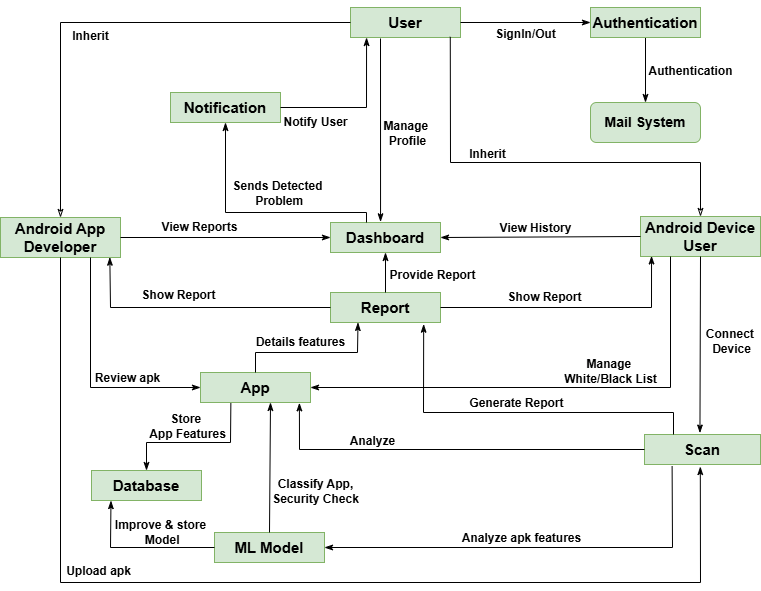

The diagram above was exported from draw.io. Its source (the exported page's mxGraphModel, read from the mxfile embedded in the PNG):
<mxGraphModel dx="1553" dy="704" grid="1" gridSize="10" guides="1" tooltips="1" connect="1" arrows="1" fold="1" page="1" pageScale="1" pageWidth="1700" pageHeight="1100" math="0" shadow="0">
  <root>
    <mxCell id="0" />
    <mxCell id="1" parent="0" />
    <mxCell id="T8J6FulFKDFPMxTxv_4a-1" value="&lt;font style=&quot;font-size: 15px;&quot;&gt;User&lt;/font&gt;" style="rounded=0;whiteSpace=wrap;html=1;fillColor=#d5e8d4;strokeColor=#82b366;fontStyle=1" parent="1" vertex="1">
      <mxGeometry x="680" y="665" width="110" height="30" as="geometry" />
    </mxCell>
    <mxCell id="T8J6FulFKDFPMxTxv_4a-2" value="&lt;font style=&quot;font-size: 15px;&quot;&gt;Notification&lt;/font&gt;" style="rounded=0;whiteSpace=wrap;html=1;fillColor=#d5e8d4;strokeColor=#82b366;fontStyle=1" parent="1" vertex="1">
      <mxGeometry x="500" y="750" width="110" height="30" as="geometry" />
    </mxCell>
    <mxCell id="T8J6FulFKDFPMxTxv_4a-3" value="&lt;font style=&quot;font-size: 15px;&quot;&gt;Scan&lt;/font&gt;" style="rounded=0;whiteSpace=wrap;html=1;fillColor=#d5e8d4;strokeColor=#82b366;fontStyle=1" parent="1" vertex="1">
      <mxGeometry x="974" y="1092" width="116" height="30" as="geometry" />
    </mxCell>
    <mxCell id="T8J6FulFKDFPMxTxv_4a-4" value="&lt;font style=&quot;font-size: 15px;&quot;&gt;Android Device User&lt;/font&gt;" style="rounded=0;whiteSpace=wrap;html=1;fillColor=#d5e8d4;strokeColor=#82b366;fontStyle=1" parent="1" vertex="1">
      <mxGeometry x="970" y="874" width="120" height="40" as="geometry" />
    </mxCell>
    <mxCell id="T8J6FulFKDFPMxTxv_4a-5" value="&lt;font style=&quot;font-size: 15px;&quot;&gt;Android App Developer&lt;/font&gt;" style="rounded=0;whiteSpace=wrap;html=1;fillColor=#d5e8d4;strokeColor=#82b366;fontStyle=1" parent="1" vertex="1">
      <mxGeometry x="330" y="875" width="120" height="40" as="geometry" />
    </mxCell>
    <mxCell id="T8J6FulFKDFPMxTxv_4a-6" value="&lt;font style=&quot;font-size: 15px;&quot;&gt;App&lt;/font&gt;" style="rounded=0;whiteSpace=wrap;html=1;fillColor=#d5e8d4;strokeColor=#82b366;fontStyle=1" parent="1" vertex="1">
      <mxGeometry x="530" y="1030" width="110" height="30" as="geometry" />
    </mxCell>
    <mxCell id="T8J6FulFKDFPMxTxv_4a-7" value="&lt;font style=&quot;font-size: 15px;&quot;&gt;Dashboard&lt;/font&gt;" style="rounded=0;whiteSpace=wrap;html=1;fillColor=#d5e8d4;strokeColor=#82b366;fontStyle=1" parent="1" vertex="1">
      <mxGeometry x="660" y="880" width="110" height="30" as="geometry" />
    </mxCell>
    <mxCell id="T8J6FulFKDFPMxTxv_4a-8" value="&lt;font style=&quot;font-size: 15px;&quot;&gt;Database&lt;/font&gt;" style="rounded=0;whiteSpace=wrap;html=1;fillColor=#d5e8d4;strokeColor=#82b366;fontStyle=1" parent="1" vertex="1">
      <mxGeometry x="421" y="1128" width="110" height="30" as="geometry" />
    </mxCell>
    <mxCell id="T8J6FulFKDFPMxTxv_4a-9" value="&lt;font style=&quot;font-size: 15px;&quot;&gt;ML Model&lt;/font&gt;" style="rounded=0;whiteSpace=wrap;html=1;fillColor=#d5e8d4;strokeColor=#82b366;fontStyle=1" parent="1" vertex="1">
      <mxGeometry x="544" y="1190" width="110" height="30" as="geometry" />
    </mxCell>
    <mxCell id="T8J6FulFKDFPMxTxv_4a-10" value="&lt;font style=&quot;font-size: 15px;&quot;&gt;Report&lt;/font&gt;" style="rounded=0;whiteSpace=wrap;html=1;fillColor=#d5e8d4;strokeColor=#82b366;fontStyle=1" parent="1" vertex="1">
      <mxGeometry x="660" y="950" width="110" height="30" as="geometry" />
    </mxCell>
    <mxCell id="T8J6FulFKDFPMxTxv_4a-14" value="" style="endArrow=none;html=1;rounded=0;entryX=0;entryY=0.5;entryDx=0;entryDy=0;exitX=0.5;exitY=0;exitDx=0;exitDy=0;fontStyle=1;endFill=1;startArrow=classicThin;startFill=0;" parent="1" source="T8J6FulFKDFPMxTxv_4a-5" target="T8J6FulFKDFPMxTxv_4a-1" edge="1">
      <mxGeometry width="50" height="50" relative="1" as="geometry">
        <mxPoint x="700" y="1010" as="sourcePoint" />
        <mxPoint x="750" y="960" as="targetPoint" />
        <Array as="points">
          <mxPoint x="390" y="680" />
        </Array>
      </mxGeometry>
    </mxCell>
    <mxCell id="T8J6FulFKDFPMxTxv_4a-23" value="Inherit" style="edgeLabel;html=1;align=center;verticalAlign=middle;resizable=0;points=[];fontStyle=1;rotation=0;fontSize=12;" parent="T8J6FulFKDFPMxTxv_4a-14" vertex="1" connectable="0">
      <mxGeometry x="-0.041" y="-1" relative="1" as="geometry">
        <mxPoint x="-9" y="12" as="offset" />
      </mxGeometry>
    </mxCell>
    <mxCell id="T8J6FulFKDFPMxTxv_4a-15" value="" style="endArrow=none;html=1;rounded=0;exitX=0.5;exitY=0;exitDx=0;exitDy=0;fontStyle=1;entryX=0.907;entryY=0.978;entryDx=0;entryDy=0;entryPerimeter=0;endFill=1;startArrow=classicThin;startFill=0;" parent="1" source="T8J6FulFKDFPMxTxv_4a-4" target="T8J6FulFKDFPMxTxv_4a-1" edge="1">
      <mxGeometry width="50" height="50" relative="1" as="geometry">
        <mxPoint x="690" y="880" as="sourcePoint" />
        <mxPoint x="770" y="687" as="targetPoint" />
        <Array as="points">
          <mxPoint x="1030" y="820" />
          <mxPoint x="780" y="820" />
        </Array>
      </mxGeometry>
    </mxCell>
    <mxCell id="T8J6FulFKDFPMxTxv_4a-19" value="Inherit" style="edgeLabel;html=1;align=center;verticalAlign=middle;resizable=0;points=[];fontStyle=1;fontSize=12;" parent="T8J6FulFKDFPMxTxv_4a-15" vertex="1" connectable="0">
      <mxGeometry x="0.0045" y="1" relative="1" as="geometry">
        <mxPoint x="-52" y="-10" as="offset" />
      </mxGeometry>
    </mxCell>
    <mxCell id="T8J6FulFKDFPMxTxv_4a-16" value="&lt;font style=&quot;font-size: 14px;&quot;&gt;Mail System&lt;/font&gt;" style="rounded=1;whiteSpace=wrap;html=1;fillColor=#d5e8d4;strokeColor=#82b366;fontStyle=1" parent="1" vertex="1">
      <mxGeometry x="920" y="760" width="110" height="40" as="geometry" />
    </mxCell>
    <mxCell id="T8J6FulFKDFPMxTxv_4a-26" value="" style="endArrow=classicThin;html=1;rounded=0;entryX=0.481;entryY=1.07;entryDx=0;entryDy=0;exitX=0.5;exitY=1;exitDx=0;exitDy=0;fontStyle=1;jumpStyle=sharp;curved=0;strokeColor=default;startArrow=none;startFill=0;endFill=1;entryPerimeter=0;" parent="1" source="T8J6FulFKDFPMxTxv_4a-5" target="T8J6FulFKDFPMxTxv_4a-3" edge="1">
      <mxGeometry width="50" height="50" relative="1" as="geometry">
        <mxPoint x="570" y="780" as="sourcePoint" />
        <mxPoint x="775" y="740" as="targetPoint" />
        <Array as="points">
          <mxPoint x="390" y="1240" />
          <mxPoint x="1030" y="1240" />
        </Array>
      </mxGeometry>
    </mxCell>
    <mxCell id="T8J6FulFKDFPMxTxv_4a-27" value="&lt;font&gt;Upload apk&lt;/font&gt;" style="edgeLabel;html=1;align=center;verticalAlign=middle;resizable=0;points=[];fontStyle=1;rotation=0;fontSize=12;" parent="T8J6FulFKDFPMxTxv_4a-26" vertex="1" connectable="0">
      <mxGeometry x="-0.041" y="-1" relative="1" as="geometry">
        <mxPoint x="-156" y="-13" as="offset" />
      </mxGeometry>
    </mxCell>
    <mxCell id="T8J6FulFKDFPMxTxv_4a-30" value="" style="endArrow=classicThin;html=1;rounded=0;entryX=0;entryY=0.5;entryDx=0;entryDy=0;exitX=0.75;exitY=1;exitDx=0;exitDy=0;fontStyle=1;startArrow=none;startFill=0;endFill=1;" parent="1" source="T8J6FulFKDFPMxTxv_4a-5" target="T8J6FulFKDFPMxTxv_4a-6" edge="1">
      <mxGeometry width="50" height="50" relative="1" as="geometry">
        <mxPoint x="590" y="800" as="sourcePoint" />
        <mxPoint x="802" y="789" as="targetPoint" />
        <Array as="points">
          <mxPoint x="420" y="1045" />
        </Array>
      </mxGeometry>
    </mxCell>
    <mxCell id="T8J6FulFKDFPMxTxv_4a-31" value="Review apk" style="edgeLabel;html=1;align=center;verticalAlign=middle;resizable=0;points=[];fontStyle=1;fontSize=12;" parent="T8J6FulFKDFPMxTxv_4a-30" vertex="1" connectable="0">
      <mxGeometry x="-0.041" y="-1" relative="1" as="geometry">
        <mxPoint x="37" y="5" as="offset" />
      </mxGeometry>
    </mxCell>
    <mxCell id="T8J6FulFKDFPMxTxv_4a-32" value="" style="endArrow=classicThin;html=1;rounded=0;entryX=0.478;entryY=-0.05;entryDx=0;entryDy=0;exitX=0.5;exitY=1;exitDx=0;exitDy=0;fontStyle=1;startArrow=none;startFill=0;endFill=1;entryPerimeter=0;" parent="1" source="T8J6FulFKDFPMxTxv_4a-4" target="T8J6FulFKDFPMxTxv_4a-3" edge="1">
      <mxGeometry width="50" height="50" relative="1" as="geometry">
        <mxPoint x="610" y="840" as="sourcePoint" />
        <mxPoint x="812" y="719" as="targetPoint" />
      </mxGeometry>
    </mxCell>
    <mxCell id="T8J6FulFKDFPMxTxv_4a-33" value="Connect&amp;nbsp;&lt;div&gt;Device&lt;/div&gt;" style="edgeLabel;html=1;align=center;verticalAlign=middle;resizable=0;points=[];fontStyle=1;fontSize=12;" parent="T8J6FulFKDFPMxTxv_4a-32" vertex="1" connectable="0">
      <mxGeometry x="-0.041" y="-1" relative="1" as="geometry">
        <mxPoint x="32" as="offset" />
      </mxGeometry>
    </mxCell>
    <mxCell id="T8J6FulFKDFPMxTxv_4a-34" value="" style="endArrow=none;html=1;rounded=0;fontStyle=1;exitX=0.455;exitY=-0.023;exitDx=0;exitDy=0;exitPerimeter=0;startArrow=classicThin;startFill=1;" parent="1" source="T8J6FulFKDFPMxTxv_4a-7" edge="1">
      <mxGeometry width="50" height="50" relative="1" as="geometry">
        <mxPoint x="724.3500000000001" y="878.03" as="sourcePoint" />
        <mxPoint x="710" y="696" as="targetPoint" />
      </mxGeometry>
    </mxCell>
    <mxCell id="T8J6FulFKDFPMxTxv_4a-35" value="Manage&amp;nbsp;&lt;div&gt;Profile&lt;/div&gt;" style="edgeLabel;html=1;align=center;verticalAlign=middle;resizable=0;points=[];fontStyle=1;rotation=0;fontSize=12;" parent="T8J6FulFKDFPMxTxv_4a-34" vertex="1" connectable="0">
      <mxGeometry x="-0.041" y="-1" relative="1" as="geometry">
        <mxPoint x="25" y="-1" as="offset" />
      </mxGeometry>
    </mxCell>
    <mxCell id="T8J6FulFKDFPMxTxv_4a-37" value="" style="endArrow=none;html=1;rounded=0;exitX=0.5;exitY=0;exitDx=0;exitDy=0;entryX=0.5;entryY=0;entryDx=0;entryDy=0;fontStyle=1;startArrow=classicThin;startFill=1;" parent="1" source="T8J6FulFKDFPMxTxv_4a-16" target="cfdt6BFqIIbkBUUR9uCX-1" edge="1">
      <mxGeometry width="50" height="50" relative="1" as="geometry">
        <mxPoint x="520" y="652.5" as="sourcePoint" />
        <mxPoint x="650" y="747.5" as="targetPoint" />
      </mxGeometry>
    </mxCell>
    <mxCell id="T8J6FulFKDFPMxTxv_4a-38" value="Authentication" style="edgeLabel;html=1;align=center;verticalAlign=middle;resizable=0;points=[];fontStyle=1;fontSize=12;" parent="T8J6FulFKDFPMxTxv_4a-37" vertex="1" connectable="0">
      <mxGeometry x="0.0096" y="2" relative="1" as="geometry">
        <mxPoint x="46" y="16" as="offset" />
      </mxGeometry>
    </mxCell>
    <mxCell id="T8J6FulFKDFPMxTxv_4a-39" value="" style="endArrow=none;html=1;rounded=0;entryX=1;entryY=0.5;entryDx=0;entryDy=0;exitX=0.146;exitY=1.001;exitDx=0;exitDy=0;fontStyle=1;exitPerimeter=0;startArrow=classicThin;startFill=1;" parent="1" source="T8J6FulFKDFPMxTxv_4a-1" target="T8J6FulFKDFPMxTxv_4a-2" edge="1">
      <mxGeometry width="50" height="50" relative="1" as="geometry">
        <mxPoint x="500" y="790" as="sourcePoint" />
        <mxPoint x="550" y="740" as="targetPoint" />
        <Array as="points">
          <mxPoint x="696" y="765" />
        </Array>
      </mxGeometry>
    </mxCell>
    <mxCell id="T8J6FulFKDFPMxTxv_4a-40" value="Notify User" style="edgeLabel;html=1;align=center;verticalAlign=middle;resizable=0;points=[];fontStyle=1;fontSize=12;" parent="T8J6FulFKDFPMxTxv_4a-39" vertex="1" connectable="0">
      <mxGeometry x="0.0097" y="3" relative="1" as="geometry">
        <mxPoint x="-42" y="11" as="offset" />
      </mxGeometry>
    </mxCell>
    <mxCell id="rbzfs9YYfWpfouWy7CKX-1" value="" style="endArrow=classicThin;html=1;rounded=0;entryX=1;entryY=0.5;entryDx=0;entryDy=0;exitX=0.25;exitY=1;exitDx=0;exitDy=0;fontStyle=1;startArrow=none;startFill=0;endFill=1;" parent="1" source="T8J6FulFKDFPMxTxv_4a-4" target="T8J6FulFKDFPMxTxv_4a-6" edge="1">
      <mxGeometry width="50" height="50" relative="1" as="geometry">
        <mxPoint x="1085" y="855" as="sourcePoint" />
        <mxPoint x="680" y="710" as="targetPoint" />
        <Array as="points">
          <mxPoint x="1000" y="1045" />
        </Array>
      </mxGeometry>
    </mxCell>
    <mxCell id="rbzfs9YYfWpfouWy7CKX-2" value="Manage&amp;nbsp;&lt;div&gt;White/Black List&lt;/div&gt;" style="edgeLabel;html=1;align=center;verticalAlign=middle;resizable=0;points=[];fontStyle=1;fontSize=12;" parent="rbzfs9YYfWpfouWy7CKX-1" vertex="1" connectable="0">
      <mxGeometry x="-0.041" y="-1" relative="1" as="geometry">
        <mxPoint x="43" y="-16" as="offset" />
      </mxGeometry>
    </mxCell>
    <mxCell id="rbzfs9YYfWpfouWy7CKX-3" value="" style="endArrow=none;html=1;rounded=0;entryX=0;entryY=0.5;entryDx=0;entryDy=0;exitX=1;exitY=0.5;exitDx=0;exitDy=0;fontStyle=1;startArrow=classicThin;startFill=1;" parent="1" source="T8J6FulFKDFPMxTxv_4a-7" target="T8J6FulFKDFPMxTxv_4a-4" edge="1">
      <mxGeometry width="50" height="50" relative="1" as="geometry">
        <mxPoint x="540" y="870" as="sourcePoint" />
        <mxPoint x="620" y="740" as="targetPoint" />
      </mxGeometry>
    </mxCell>
    <mxCell id="rbzfs9YYfWpfouWy7CKX-4" value="View History" style="edgeLabel;html=1;align=center;verticalAlign=middle;resizable=0;points=[];fontStyle=1;fontSize=12;" parent="rbzfs9YYfWpfouWy7CKX-3" vertex="1" connectable="0">
      <mxGeometry x="-0.041" y="-1" relative="1" as="geometry">
        <mxPoint x="-2" y="-10" as="offset" />
      </mxGeometry>
    </mxCell>
    <mxCell id="rbzfs9YYfWpfouWy7CKX-5" value="" style="endArrow=classicThin;html=1;rounded=0;entryX=0;entryY=0.5;entryDx=0;entryDy=0;exitX=1;exitY=0.5;exitDx=0;exitDy=0;fontStyle=1;endFill=1;" parent="1" source="T8J6FulFKDFPMxTxv_4a-5" target="T8J6FulFKDFPMxTxv_4a-7" edge="1">
      <mxGeometry width="50" height="50" relative="1" as="geometry">
        <mxPoint x="530" y="900" as="sourcePoint" />
        <mxPoint x="815" y="1080" as="targetPoint" />
      </mxGeometry>
    </mxCell>
    <mxCell id="rbzfs9YYfWpfouWy7CKX-6" value="View Reports" style="edgeLabel;html=1;align=center;verticalAlign=middle;resizable=0;points=[];fontStyle=1;fontSize=12;" parent="rbzfs9YYfWpfouWy7CKX-5" vertex="1" connectable="0">
      <mxGeometry x="-0.041" y="-1" relative="1" as="geometry">
        <mxPoint x="-23" y="-12" as="offset" />
      </mxGeometry>
    </mxCell>
    <mxCell id="rbzfs9YYfWpfouWy7CKX-11" value="" style="endArrow=none;html=1;rounded=0;entryX=0;entryY=0.5;entryDx=0;entryDy=0;exitX=0.899;exitY=1.012;exitDx=0;exitDy=0;fontStyle=1;exitPerimeter=0;startArrow=classicThin;startFill=1;" parent="1" source="T8J6FulFKDFPMxTxv_4a-6" target="T8J6FulFKDFPMxTxv_4a-3" edge="1">
      <mxGeometry width="50" height="50" relative="1" as="geometry">
        <mxPoint x="490" y="900" as="sourcePoint" />
        <mxPoint x="785" y="1050" as="targetPoint" />
        <Array as="points">
          <mxPoint x="629" y="1107" />
        </Array>
      </mxGeometry>
    </mxCell>
    <mxCell id="rbzfs9YYfWpfouWy7CKX-12" value="Analyze" style="edgeLabel;html=1;align=center;verticalAlign=middle;resizable=0;points=[];fontStyle=1;fontSize=12;" parent="rbzfs9YYfWpfouWy7CKX-11" vertex="1" connectable="0">
      <mxGeometry x="-0.041" y="-1" relative="1" as="geometry">
        <mxPoint x="-69" y="-10" as="offset" />
      </mxGeometry>
    </mxCell>
    <mxCell id="rbzfs9YYfWpfouWy7CKX-13" value="" style="endArrow=none;html=1;rounded=0;exitX=0.847;exitY=1.057;exitDx=0;exitDy=0;fontStyle=1;exitPerimeter=0;endFill=1;startFill=1;startArrow=classicThin;" parent="1" source="T8J6FulFKDFPMxTxv_4a-10" edge="1">
      <mxGeometry width="50" height="50" relative="1" as="geometry">
        <mxPoint x="770" y="966" as="sourcePoint" />
        <mxPoint x="1003" y="1092" as="targetPoint" />
        <Array as="points">
          <mxPoint x="753" y="1070" />
          <mxPoint x="1003" y="1070" />
        </Array>
      </mxGeometry>
    </mxCell>
    <mxCell id="rbzfs9YYfWpfouWy7CKX-14" value="Generate Report" style="edgeLabel;html=1;align=center;verticalAlign=middle;resizable=0;points=[];fontStyle=1;fontSize=12;" parent="rbzfs9YYfWpfouWy7CKX-13" vertex="1" connectable="0">
      <mxGeometry x="-0.041" y="-1" relative="1" as="geometry">
        <mxPoint x="8" y="-11" as="offset" />
      </mxGeometry>
    </mxCell>
    <mxCell id="rbzfs9YYfWpfouWy7CKX-16" value="" style="endArrow=classicThin;html=1;rounded=0;entryX=0.25;entryY=1;entryDx=0;entryDy=0;exitX=0.5;exitY=0;exitDx=0;exitDy=0;fontStyle=1;endFill=1;" parent="1" source="T8J6FulFKDFPMxTxv_4a-6" target="T8J6FulFKDFPMxTxv_4a-10" edge="1">
      <mxGeometry width="50" height="50" relative="1" as="geometry">
        <mxPoint x="510" y="920" as="sourcePoint" />
        <mxPoint x="805" y="1070" as="targetPoint" />
        <Array as="points">
          <mxPoint x="585" y="1010" />
          <mxPoint x="687" y="1010" />
        </Array>
      </mxGeometry>
    </mxCell>
    <mxCell id="rbzfs9YYfWpfouWy7CKX-17" value="Details features" style="edgeLabel;html=1;align=center;verticalAlign=middle;resizable=0;points=[];fontStyle=1;fontSize=12;" parent="rbzfs9YYfWpfouWy7CKX-16" vertex="1" connectable="0">
      <mxGeometry x="-0.041" y="-1" relative="1" as="geometry">
        <mxPoint x="-9" y="-12" as="offset" />
      </mxGeometry>
    </mxCell>
    <mxCell id="rbzfs9YYfWpfouWy7CKX-18" value="" style="endArrow=classicThin;html=1;rounded=0;entryX=0.5;entryY=1;entryDx=0;entryDy=0;exitX=0.5;exitY=0;exitDx=0;exitDy=0;fontStyle=1;startArrow=none;startFill=0;endFill=1;" parent="1" source="T8J6FulFKDFPMxTxv_4a-10" target="T8J6FulFKDFPMxTxv_4a-7" edge="1">
      <mxGeometry width="50" height="50" relative="1" as="geometry">
        <mxPoint x="520" y="930" as="sourcePoint" />
        <mxPoint x="815" y="1080" as="targetPoint" />
      </mxGeometry>
    </mxCell>
    <mxCell id="rbzfs9YYfWpfouWy7CKX-19" value="Provide Report" style="edgeLabel;html=1;align=center;verticalAlign=middle;resizable=0;points=[];fontStyle=1;fontSize=12;" parent="rbzfs9YYfWpfouWy7CKX-18" vertex="1" connectable="0">
      <mxGeometry x="-0.041" y="-1" relative="1" as="geometry">
        <mxPoint x="45" y="1" as="offset" />
      </mxGeometry>
    </mxCell>
    <mxCell id="rbzfs9YYfWpfouWy7CKX-20" value="" style="endArrow=none;html=1;rounded=0;entryX=0.238;entryY=1.062;entryDx=0;entryDy=0;exitX=1;exitY=0.5;exitDx=0;exitDy=0;fontStyle=1;startArrow=classicThin;startFill=1;entryPerimeter=0;" parent="1" source="T8J6FulFKDFPMxTxv_4a-9" target="T8J6FulFKDFPMxTxv_4a-3" edge="1">
      <mxGeometry width="50" height="50" relative="1" as="geometry">
        <mxPoint x="690" y="1125" as="sourcePoint" />
        <mxPoint x="890" y="1095" as="targetPoint" />
        <Array as="points">
          <mxPoint x="1002" y="1205" />
        </Array>
      </mxGeometry>
    </mxCell>
    <mxCell id="rbzfs9YYfWpfouWy7CKX-21" value="Analyze apk features" style="edgeLabel;html=1;align=center;verticalAlign=middle;resizable=0;points=[];fontStyle=1;fontSize=12;" parent="rbzfs9YYfWpfouWy7CKX-20" vertex="1" connectable="0">
      <mxGeometry x="-0.041" y="-1" relative="1" as="geometry">
        <mxPoint x="-10" y="-11" as="offset" />
      </mxGeometry>
    </mxCell>
    <mxCell id="rbzfs9YYfWpfouWy7CKX-22" value="" style="endArrow=none;html=1;rounded=0;entryX=0.5;entryY=0;entryDx=0;entryDy=0;fontStyle=1;startArrow=classicThin;startFill=1;" parent="1" target="T8J6FulFKDFPMxTxv_4a-9" edge="1">
      <mxGeometry width="50" height="50" relative="1" as="geometry">
        <mxPoint x="600" y="1060" as="sourcePoint" />
        <mxPoint x="900" y="1105" as="targetPoint" />
      </mxGeometry>
    </mxCell>
    <mxCell id="rbzfs9YYfWpfouWy7CKX-23" value="Classify App,&lt;div&gt;Security Check&lt;/div&gt;" style="edgeLabel;html=1;align=center;verticalAlign=middle;resizable=0;points=[];fontStyle=1;fontSize=12;" parent="rbzfs9YYfWpfouWy7CKX-22" vertex="1" connectable="0">
      <mxGeometry x="-0.041" y="-1" relative="1" as="geometry">
        <mxPoint x="46" y="27" as="offset" />
      </mxGeometry>
    </mxCell>
    <mxCell id="rbzfs9YYfWpfouWy7CKX-24" value="" style="endArrow=classicThin;html=1;rounded=0;exitX=0;exitY=0.5;exitDx=0;exitDy=0;entryX=0.177;entryY=1.006;entryDx=0;entryDy=0;fontStyle=1;entryPerimeter=0;startArrow=none;startFill=0;endFill=1;" parent="1" source="T8J6FulFKDFPMxTxv_4a-9" target="T8J6FulFKDFPMxTxv_4a-8" edge="1">
      <mxGeometry width="50" height="50" relative="1" as="geometry">
        <mxPoint x="710" y="1145" as="sourcePoint" />
        <mxPoint x="385" y="1140" as="targetPoint" />
        <Array as="points">
          <mxPoint x="440" y="1205" />
        </Array>
      </mxGeometry>
    </mxCell>
    <mxCell id="rbzfs9YYfWpfouWy7CKX-25" value="Improve &amp;amp; store&lt;br&gt;&amp;nbsp;Model" style="edgeLabel;html=1;align=center;verticalAlign=middle;resizable=0;points=[];fontStyle=1;fontSize=12;" parent="rbzfs9YYfWpfouWy7CKX-24" vertex="1" connectable="0">
      <mxGeometry x="-0.041" y="-1" relative="1" as="geometry">
        <mxPoint x="17" y="-15" as="offset" />
      </mxGeometry>
    </mxCell>
    <mxCell id="rbzfs9YYfWpfouWy7CKX-26" value="" style="endArrow=classicThin;html=1;rounded=0;entryX=0.5;entryY=1;entryDx=0;entryDy=0;fontStyle=1;startArrow=none;startFill=0;endFill=1;" parent="1" target="T8J6FulFKDFPMxTxv_4a-2" edge="1">
      <mxGeometry width="50" height="50" relative="1" as="geometry">
        <mxPoint x="696" y="880" as="sourcePoint" />
        <mxPoint x="875" y="730" as="targetPoint" />
        <Array as="points">
          <mxPoint x="696" y="870" />
          <mxPoint x="555" y="870" />
        </Array>
      </mxGeometry>
    </mxCell>
    <mxCell id="rbzfs9YYfWpfouWy7CKX-27" value="Sends Detected&lt;br&gt;&amp;nbsp;Problem" style="edgeLabel;html=1;align=center;verticalAlign=middle;resizable=0;points=[];fontStyle=1;fontSize=12;" parent="rbzfs9YYfWpfouWy7CKX-26" vertex="1" connectable="0">
      <mxGeometry x="0.0097" y="3" relative="1" as="geometry">
        <mxPoint x="22" y="-23" as="offset" />
      </mxGeometry>
    </mxCell>
    <mxCell id="rbzfs9YYfWpfouWy7CKX-31" value="" style="endArrow=classicThin;html=1;rounded=0;exitX=0.276;exitY=1.025;exitDx=0;exitDy=0;entryX=0.5;entryY=0;entryDx=0;entryDy=0;fontStyle=1;exitPerimeter=0;startArrow=none;startFill=0;endFill=1;" parent="1" source="T8J6FulFKDFPMxTxv_4a-6" target="T8J6FulFKDFPMxTxv_4a-8" edge="1">
      <mxGeometry width="50" height="50" relative="1" as="geometry">
        <mxPoint x="515" y="1170" as="sourcePoint" />
        <mxPoint x="395" y="1130" as="targetPoint" />
        <Array as="points">
          <mxPoint x="560" y="1100" />
          <mxPoint x="476" y="1100" />
        </Array>
      </mxGeometry>
    </mxCell>
    <mxCell id="rbzfs9YYfWpfouWy7CKX-32" value="Store&amp;nbsp;&lt;div&gt;App Features&lt;/div&gt;" style="edgeLabel;html=1;align=center;verticalAlign=middle;resizable=0;points=[];fontStyle=1;fontSize=12;" parent="rbzfs9YYfWpfouWy7CKX-31" vertex="1" connectable="0">
      <mxGeometry x="-0.041" y="-1" relative="1" as="geometry">
        <mxPoint x="-10" y="-16" as="offset" />
      </mxGeometry>
    </mxCell>
    <mxCell id="cfdt6BFqIIbkBUUR9uCX-1" value="&lt;font style=&quot;font-size: 15px;&quot;&gt;Authentication&lt;/font&gt;" style="rounded=0;whiteSpace=wrap;html=1;fillColor=#d5e8d4;strokeColor=#82b366;fontStyle=1" parent="1" vertex="1">
      <mxGeometry x="920" y="665" width="110" height="30" as="geometry" />
    </mxCell>
    <mxCell id="cfdt6BFqIIbkBUUR9uCX-2" value="" style="endArrow=none;html=1;rounded=0;exitX=0;exitY=0.5;exitDx=0;exitDy=0;entryX=1;entryY=0.5;entryDx=0;entryDy=0;fontStyle=1;startArrow=classicThin;startFill=1;" parent="1" source="cfdt6BFqIIbkBUUR9uCX-1" target="T8J6FulFKDFPMxTxv_4a-1" edge="1">
      <mxGeometry width="50" height="50" relative="1" as="geometry">
        <mxPoint x="990" y="790" as="sourcePoint" />
        <mxPoint x="800" y="805" as="targetPoint" />
      </mxGeometry>
    </mxCell>
    <mxCell id="cfdt6BFqIIbkBUUR9uCX-3" value="SignIn/Out" style="edgeLabel;html=1;align=center;verticalAlign=middle;resizable=0;points=[];fontStyle=1;fontSize=12;" parent="cfdt6BFqIIbkBUUR9uCX-2" vertex="1" connectable="0">
      <mxGeometry x="0.0096" y="2" relative="1" as="geometry">
        <mxPoint y="9" as="offset" />
      </mxGeometry>
    </mxCell>
    <mxCell id="BmRtmVTlH8JYtxgLIm2B-2" style="edgeStyle=orthogonalEdgeStyle;rounded=0;orthogonalLoop=1;jettySize=auto;html=1;exitX=0.5;exitY=1;exitDx=0;exitDy=0;" parent="1" source="T8J6FulFKDFPMxTxv_4a-10" target="T8J6FulFKDFPMxTxv_4a-10" edge="1">
      <mxGeometry relative="1" as="geometry" />
    </mxCell>
    <mxCell id="j-KWtB7-8a8a-sx58H17-1" value="" style="endArrow=classicThin;html=1;rounded=0;entryX=0.911;entryY=0.993;entryDx=0;entryDy=0;exitX=0;exitY=0.5;exitDx=0;exitDy=0;fontStyle=1;endFill=1;entryPerimeter=0;" edge="1" parent="1" source="T8J6FulFKDFPMxTxv_4a-10" target="T8J6FulFKDFPMxTxv_4a-5">
      <mxGeometry width="50" height="50" relative="1" as="geometry">
        <mxPoint x="460" y="905" as="sourcePoint" />
        <mxPoint x="670" y="905" as="targetPoint" />
        <Array as="points">
          <mxPoint x="440" y="965" />
        </Array>
      </mxGeometry>
    </mxCell>
    <mxCell id="j-KWtB7-8a8a-sx58H17-2" value="Show Report" style="edgeLabel;html=1;align=center;verticalAlign=middle;resizable=0;points=[];fontStyle=1;fontSize=12;" vertex="1" connectable="0" parent="j-KWtB7-8a8a-sx58H17-1">
      <mxGeometry x="-0.041" y="-1" relative="1" as="geometry">
        <mxPoint x="-23" y="-12" as="offset" />
      </mxGeometry>
    </mxCell>
    <mxCell id="j-KWtB7-8a8a-sx58H17-3" value="" style="endArrow=classicThin;html=1;rounded=0;exitX=1;exitY=0.5;exitDx=0;exitDy=0;fontStyle=1;endFill=1;entryX=0.092;entryY=0.986;entryDx=0;entryDy=0;entryPerimeter=0;" edge="1" parent="1" source="T8J6FulFKDFPMxTxv_4a-10" target="T8J6FulFKDFPMxTxv_4a-4">
      <mxGeometry width="50" height="50" relative="1" as="geometry">
        <mxPoint x="670" y="975" as="sourcePoint" />
        <mxPoint x="880" y="960" as="targetPoint" />
        <Array as="points">
          <mxPoint x="981" y="965" />
        </Array>
      </mxGeometry>
    </mxCell>
    <mxCell id="j-KWtB7-8a8a-sx58H17-4" value="Show Report" style="edgeLabel;html=1;align=center;verticalAlign=middle;resizable=0;points=[];fontStyle=1;fontSize=12;" vertex="1" connectable="0" parent="j-KWtB7-8a8a-sx58H17-3">
      <mxGeometry x="-0.041" y="-1" relative="1" as="geometry">
        <mxPoint x="-23" y="-12" as="offset" />
      </mxGeometry>
    </mxCell>
  </root>
</mxGraphModel>